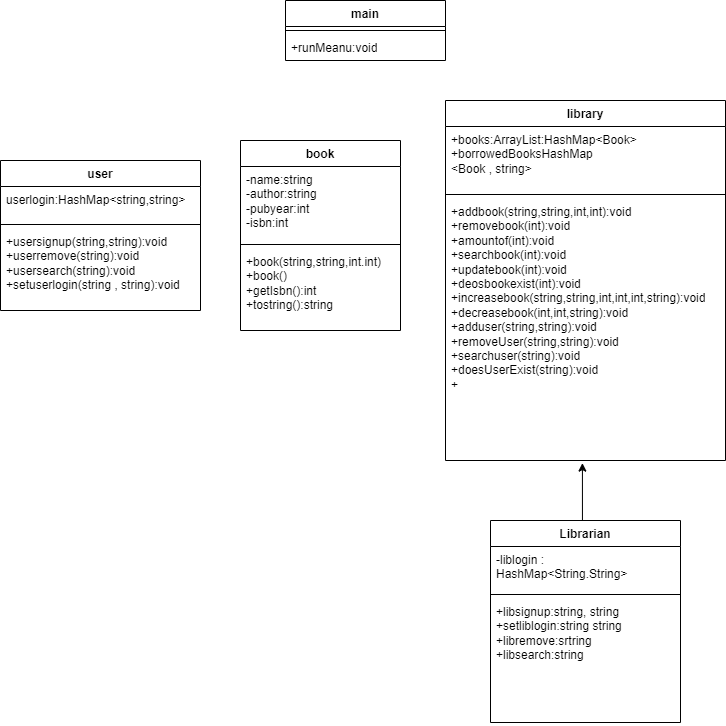

The diagram above was exported from draw.io. Its source (the exported page's mxGraphModel, read from the mxfile embedded in the PNG):
<mxGraphModel dx="1235" dy="615" grid="1" gridSize="10" guides="1" tooltips="1" connect="1" arrows="1" fold="1" page="1" pageScale="1" pageWidth="827" pageHeight="1169" math="0" shadow="0">
  <root>
    <mxCell id="WIyWlLk6GJQsqaUBKTNV-0" />
    <mxCell id="WIyWlLk6GJQsqaUBKTNV-1" parent="WIyWlLk6GJQsqaUBKTNV-0" />
    <mxCell id="jxswFTLUt9z3QzclhaqN-0" value="main" style="swimlane;fontStyle=1;align=center;verticalAlign=top;childLayout=stackLayout;horizontal=1;startSize=26;horizontalStack=0;resizeParent=1;resizeParentMax=0;resizeLast=0;collapsible=1;marginBottom=0;whiteSpace=wrap;html=1;" vertex="1" parent="WIyWlLk6GJQsqaUBKTNV-1">
      <mxGeometry x="325" y="10" width="160" height="60" as="geometry" />
    </mxCell>
    <mxCell id="jxswFTLUt9z3QzclhaqN-2" value="" style="line;strokeWidth=1;fillColor=none;align=left;verticalAlign=middle;spacingTop=-1;spacingLeft=3;spacingRight=3;rotatable=0;labelPosition=right;points=[];portConstraint=eastwest;strokeColor=inherit;" vertex="1" parent="jxswFTLUt9z3QzclhaqN-0">
      <mxGeometry y="26" width="160" height="8" as="geometry" />
    </mxCell>
    <mxCell id="jxswFTLUt9z3QzclhaqN-3" value="+runMeanu:void" style="text;strokeColor=none;fillColor=none;align=left;verticalAlign=top;spacingLeft=4;spacingRight=4;overflow=hidden;rotatable=0;points=[[0,0.5],[1,0.5]];portConstraint=eastwest;whiteSpace=wrap;html=1;" vertex="1" parent="jxswFTLUt9z3QzclhaqN-0">
      <mxGeometry y="34" width="160" height="26" as="geometry" />
    </mxCell>
    <mxCell id="jxswFTLUt9z3QzclhaqN-30" style="edgeStyle=orthogonalEdgeStyle;rounded=0;orthogonalLoop=1;jettySize=auto;html=1;exitX=0.5;exitY=0;exitDx=0;exitDy=0;entryX=0.489;entryY=1.01;entryDx=0;entryDy=0;entryPerimeter=0;" edge="1" parent="WIyWlLk6GJQsqaUBKTNV-1" source="jxswFTLUt9z3QzclhaqN-4" target="jxswFTLUt9z3QzclhaqN-19">
      <mxGeometry relative="1" as="geometry">
        <mxPoint x="620" y="450" as="targetPoint" />
        <Array as="points">
          <mxPoint x="622" y="530" />
        </Array>
      </mxGeometry>
    </mxCell>
    <mxCell id="jxswFTLUt9z3QzclhaqN-4" value="Librarian" style="swimlane;fontStyle=1;align=center;verticalAlign=top;childLayout=stackLayout;horizontal=1;startSize=26;horizontalStack=0;resizeParent=1;resizeParentMax=0;resizeLast=0;collapsible=1;marginBottom=0;whiteSpace=wrap;html=1;" vertex="1" parent="WIyWlLk6GJQsqaUBKTNV-1">
      <mxGeometry x="530" y="530" width="190" height="202" as="geometry" />
    </mxCell>
    <mxCell id="jxswFTLUt9z3QzclhaqN-5" value="-liblogin : HashMap&amp;lt;String.String&amp;gt;&lt;br&gt;" style="text;strokeColor=none;fillColor=none;align=left;verticalAlign=top;spacingLeft=4;spacingRight=4;overflow=hidden;rotatable=0;points=[[0,0.5],[1,0.5]];portConstraint=eastwest;whiteSpace=wrap;html=1;" vertex="1" parent="jxswFTLUt9z3QzclhaqN-4">
      <mxGeometry y="26" width="190" height="44" as="geometry" />
    </mxCell>
    <mxCell id="jxswFTLUt9z3QzclhaqN-6" value="" style="line;strokeWidth=1;fillColor=none;align=left;verticalAlign=middle;spacingTop=-1;spacingLeft=3;spacingRight=3;rotatable=0;labelPosition=right;points=[];portConstraint=eastwest;strokeColor=inherit;" vertex="1" parent="jxswFTLUt9z3QzclhaqN-4">
      <mxGeometry y="70" width="190" height="8" as="geometry" />
    </mxCell>
    <mxCell id="jxswFTLUt9z3QzclhaqN-7" value="+libsignup:string, string&lt;br&gt;+setliblogin:string string&lt;br&gt;+libremove:srtring&lt;br&gt;+libsearch:string&lt;br&gt;" style="text;strokeColor=none;fillColor=none;align=left;verticalAlign=top;spacingLeft=4;spacingRight=4;overflow=hidden;rotatable=0;points=[[0,0.5],[1,0.5]];portConstraint=eastwest;whiteSpace=wrap;html=1;" vertex="1" parent="jxswFTLUt9z3QzclhaqN-4">
      <mxGeometry y="78" width="190" height="124" as="geometry" />
    </mxCell>
    <mxCell id="jxswFTLUt9z3QzclhaqN-8" value="user" style="swimlane;fontStyle=1;align=center;verticalAlign=top;childLayout=stackLayout;horizontal=1;startSize=26;horizontalStack=0;resizeParent=1;resizeParentMax=0;resizeLast=0;collapsible=1;marginBottom=0;whiteSpace=wrap;html=1;" vertex="1" parent="WIyWlLk6GJQsqaUBKTNV-1">
      <mxGeometry x="40" y="170" width="200" height="150" as="geometry" />
    </mxCell>
    <mxCell id="jxswFTLUt9z3QzclhaqN-9" value="userlogin:HashMap&amp;lt;string,string&amp;gt;" style="text;strokeColor=none;fillColor=none;align=left;verticalAlign=top;spacingLeft=4;spacingRight=4;overflow=hidden;rotatable=0;points=[[0,0.5],[1,0.5]];portConstraint=eastwest;whiteSpace=wrap;html=1;" vertex="1" parent="jxswFTLUt9z3QzclhaqN-8">
      <mxGeometry y="26" width="200" height="34" as="geometry" />
    </mxCell>
    <mxCell id="jxswFTLUt9z3QzclhaqN-10" value="" style="line;strokeWidth=1;fillColor=none;align=left;verticalAlign=middle;spacingTop=-1;spacingLeft=3;spacingRight=3;rotatable=0;labelPosition=right;points=[];portConstraint=eastwest;strokeColor=inherit;" vertex="1" parent="jxswFTLUt9z3QzclhaqN-8">
      <mxGeometry y="60" width="200" height="8" as="geometry" />
    </mxCell>
    <mxCell id="jxswFTLUt9z3QzclhaqN-11" value="+usersignup(string,string):void&lt;br&gt;+userremove(string):void&lt;br&gt;+usersearch(string):void&lt;br&gt;+setuserlogin(string , string):void" style="text;strokeColor=none;fillColor=none;align=left;verticalAlign=top;spacingLeft=4;spacingRight=4;overflow=hidden;rotatable=0;points=[[0,0.5],[1,0.5]];portConstraint=eastwest;whiteSpace=wrap;html=1;" vertex="1" parent="jxswFTLUt9z3QzclhaqN-8">
      <mxGeometry y="68" width="200" height="82" as="geometry" />
    </mxCell>
    <mxCell id="jxswFTLUt9z3QzclhaqN-12" value="book" style="swimlane;fontStyle=1;align=center;verticalAlign=top;childLayout=stackLayout;horizontal=1;startSize=26;horizontalStack=0;resizeParent=1;resizeParentMax=0;resizeLast=0;collapsible=1;marginBottom=0;whiteSpace=wrap;html=1;" vertex="1" parent="WIyWlLk6GJQsqaUBKTNV-1">
      <mxGeometry x="280" y="150" width="160" height="190" as="geometry" />
    </mxCell>
    <mxCell id="jxswFTLUt9z3QzclhaqN-13" value="-name:string&lt;br&gt;-author:string&lt;br&gt;-pubyear:int&lt;br&gt;-isbn:int" style="text;strokeColor=none;fillColor=none;align=left;verticalAlign=top;spacingLeft=4;spacingRight=4;overflow=hidden;rotatable=0;points=[[0,0.5],[1,0.5]];portConstraint=eastwest;whiteSpace=wrap;html=1;" vertex="1" parent="jxswFTLUt9z3QzclhaqN-12">
      <mxGeometry y="26" width="160" height="74" as="geometry" />
    </mxCell>
    <mxCell id="jxswFTLUt9z3QzclhaqN-14" value="" style="line;strokeWidth=1;fillColor=none;align=left;verticalAlign=middle;spacingTop=-1;spacingLeft=3;spacingRight=3;rotatable=0;labelPosition=right;points=[];portConstraint=eastwest;strokeColor=inherit;" vertex="1" parent="jxswFTLUt9z3QzclhaqN-12">
      <mxGeometry y="100" width="160" height="8" as="geometry" />
    </mxCell>
    <mxCell id="jxswFTLUt9z3QzclhaqN-15" value="+book(string,string,int.int)&lt;br&gt;+book()&lt;br&gt;+getIsbn():int&lt;br&gt;+tostring():string" style="text;strokeColor=none;fillColor=none;align=left;verticalAlign=top;spacingLeft=4;spacingRight=4;overflow=hidden;rotatable=0;points=[[0,0.5],[1,0.5]];portConstraint=eastwest;whiteSpace=wrap;html=1;" vertex="1" parent="jxswFTLUt9z3QzclhaqN-12">
      <mxGeometry y="108" width="160" height="82" as="geometry" />
    </mxCell>
    <mxCell id="jxswFTLUt9z3QzclhaqN-16" value="library" style="swimlane;fontStyle=1;align=center;verticalAlign=top;childLayout=stackLayout;horizontal=1;startSize=26;horizontalStack=0;resizeParent=1;resizeParentMax=0;resizeLast=0;collapsible=1;marginBottom=0;whiteSpace=wrap;html=1;" vertex="1" parent="WIyWlLk6GJQsqaUBKTNV-1">
      <mxGeometry x="485" y="110" width="280" height="360" as="geometry" />
    </mxCell>
    <mxCell id="jxswFTLUt9z3QzclhaqN-17" value="+books:ArrayList:HashMap&amp;lt;Book&amp;gt;&lt;br&gt;+borrowedBooksHashMap&lt;br&gt;&amp;lt;Book , string&amp;gt;&lt;br&gt;" style="text;strokeColor=none;fillColor=none;align=left;verticalAlign=top;spacingLeft=4;spacingRight=4;overflow=hidden;rotatable=0;points=[[0,0.5],[1,0.5]];portConstraint=eastwest;whiteSpace=wrap;html=1;" vertex="1" parent="jxswFTLUt9z3QzclhaqN-16">
      <mxGeometry y="26" width="280" height="64" as="geometry" />
    </mxCell>
    <mxCell id="jxswFTLUt9z3QzclhaqN-18" value="" style="line;strokeWidth=1;fillColor=none;align=left;verticalAlign=middle;spacingTop=-1;spacingLeft=3;spacingRight=3;rotatable=0;labelPosition=right;points=[];portConstraint=eastwest;strokeColor=inherit;" vertex="1" parent="jxswFTLUt9z3QzclhaqN-16">
      <mxGeometry y="90" width="280" height="8" as="geometry" />
    </mxCell>
    <mxCell id="jxswFTLUt9z3QzclhaqN-19" value="+addbook(string,string,int,int):void&lt;br&gt;+removebook(int):void&lt;br&gt;+amountof(int):void&lt;br&gt;+searchbook(int):void&lt;br&gt;+updatebook(int):void&lt;br&gt;+deosbookexist(int):void&lt;br&gt;+increasebook(string,string,int,int,int,string):void&lt;br&gt;+decreasebook(int,int,string):void&lt;br&gt;+adduser(string,string):void&lt;br&gt;+removeUser(string,string):void&lt;br&gt;+searchuser(string):void&lt;br&gt;+doesUserExist(string):void&lt;br&gt;+&lt;br&gt;" style="text;strokeColor=none;fillColor=none;align=left;verticalAlign=top;spacingLeft=4;spacingRight=4;overflow=hidden;rotatable=0;points=[[0,0.5],[1,0.5]];portConstraint=eastwest;whiteSpace=wrap;html=1;" vertex="1" parent="jxswFTLUt9z3QzclhaqN-16">
      <mxGeometry y="98" width="280" height="262" as="geometry" />
    </mxCell>
  </root>
</mxGraphModel>